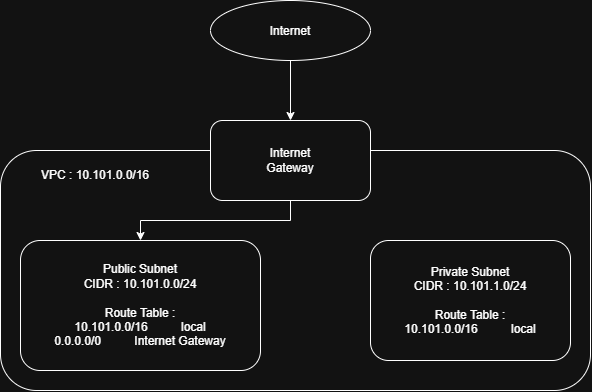

The diagram above was exported from draw.io. Its source (the exported page's mxGraphModel, read from the mxfile embedded in the PNG):
<mxGraphModel dx="1030" dy="704" grid="1" gridSize="10" guides="1" tooltips="1" connect="1" arrows="1" fold="1" page="1" pageScale="1" pageWidth="850" pageHeight="1100" math="0" shadow="0">
  <root>
    <mxCell id="0" />
    <mxCell id="1" parent="0" />
    <mxCell id="uS_yamodCSHpI4StvhEy-12" parent="1" style="rounded=1;whiteSpace=wrap;html=1;roundedPerimeter=1;" value="" vertex="1">
      <mxGeometry height="240" width="590" x="150" y="270" as="geometry" />
    </mxCell>
    <mxCell id="uS_yamodCSHpI4StvhEy-9" edge="1" parent="1" source="uS_yamodCSHpI4StvhEy-3" style="edgeStyle=orthogonalEdgeStyle;rounded=0;orthogonalLoop=1;jettySize=auto;html=1;exitX=0.5;exitY=1;exitDx=0;exitDy=0;entryX=0.5;entryY=0;entryDx=0;entryDy=0;" target="uS_yamodCSHpI4StvhEy-4">
      <mxGeometry relative="1" as="geometry" />
    </mxCell>
    <mxCell id="uS_yamodCSHpI4StvhEy-3" parent="1" style="ellipse;whiteSpace=wrap;html=1;shapeInside=1;" value="Internet" vertex="1">
      <mxGeometry height="60" width="160" x="360" y="120" as="geometry" />
    </mxCell>
    <mxCell id="uS_yamodCSHpI4StvhEy-11" edge="1" parent="1" source="uS_yamodCSHpI4StvhEy-4" style="edgeStyle=orthogonalEdgeStyle;rounded=0;orthogonalLoop=1;jettySize=auto;html=1;exitX=0.5;exitY=1;exitDx=0;exitDy=0;entryX=0.5;entryY=0;entryDx=0;entryDy=0;" target="uS_yamodCSHpI4StvhEy-5">
      <mxGeometry relative="1" as="geometry" />
    </mxCell>
    <mxCell id="uS_yamodCSHpI4StvhEy-4" parent="1" style="rounded=1;whiteSpace=wrap;html=1;roundedPerimeter=1;" value="Internet&lt;br&gt;Gateway" vertex="1">
      <mxGeometry height="80" width="160" x="360" y="240" as="geometry" />
    </mxCell>
    <mxCell id="uS_yamodCSHpI4StvhEy-5" parent="1" style="rounded=1;whiteSpace=wrap;html=1;roundedPerimeter=1;" value="Public Subnet&lt;br&gt;CIDR :&amp;nbsp;&lt;span style=&quot;background-color: transparent; color: light-dark(rgb(0, 0, 0), rgb(255, 255, 255));&quot;&gt;10.101.0.0/24&lt;/span&gt;&lt;br&gt;&lt;br&gt;Route Table :&lt;br&gt;&lt;div&gt;&lt;span style=&quot;background-color: transparent; color: light-dark(rgb(0, 0, 0), rgb(255, 255, 255));&quot;&gt;10.101.0.0/16&lt;span style=&quot;white-space: pre;&quot;&gt;&#09;&lt;/span&gt;&lt;span style=&quot;white-space: pre;&quot;&gt;&#09;&lt;/span&gt;&lt;/span&gt;local&lt;br&gt;0.0.0.0/0&lt;span style=&quot;white-space: pre;&quot;&gt;&#09;&lt;/span&gt;&lt;span style=&quot;white-space: pre;&quot;&gt;&#09;&lt;/span&gt;Internet Gateway&lt;br&gt;&lt;/div&gt;" vertex="1">
      <mxGeometry height="130" width="240" x="170" y="360" as="geometry" />
    </mxCell>
    <mxCell id="uS_yamodCSHpI4StvhEy-6" parent="1" style="rounded=1;whiteSpace=wrap;html=1;roundedPerimeter=1;" value="Private Subnet&lt;br&gt;CIDR :&amp;nbsp;&lt;span style=&quot;background-color: transparent; color: light-dark(rgb(0, 0, 0), rgb(255, 255, 255));&quot;&gt;10.101.1.0/24&lt;/span&gt;&lt;br&gt;&lt;br&gt;Route Table :&lt;br&gt;10.101.0.0/16&lt;span style=&quot;white-space: pre;&quot;&gt;&#09;&lt;/span&gt;&lt;span style=&quot;white-space: pre;&quot;&gt;&#09;&lt;/span&gt;local" vertex="1">
      <mxGeometry height="120" width="200" x="520" y="360" as="geometry" />
    </mxCell>
    <mxCell id="uS_yamodCSHpI4StvhEy-8" parent="1" style="text;html=1;whiteSpace=wrap;strokeColor=none;fillColor=none;align=center;verticalAlign=middle;rounded=0;" value="VPC :&amp;nbsp;10.101.0.0/16" vertex="1">
      <mxGeometry height="30" width="130" x="180" y="280" as="geometry" />
    </mxCell>
  </root>
</mxGraphModel>